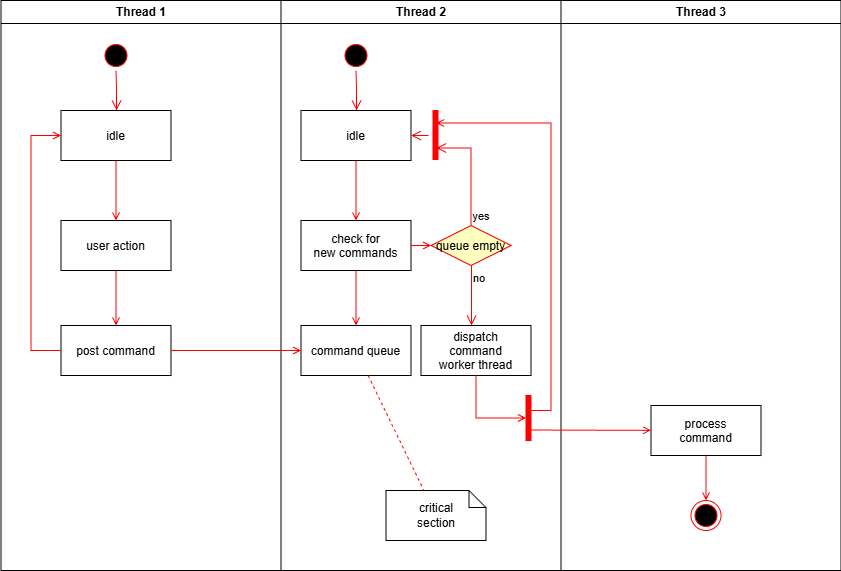

The diagram above was exported from draw.io. Its source (the exported page's mxGraphModel, read from the mxfile embedded in the PNG):
<mxGraphModel dx="872" dy="507" grid="1" gridSize="10" guides="1" tooltips="1" connect="1" arrows="1" fold="1" page="1" pageScale="1" pageWidth="1169" pageHeight="826" background="none" math="0" shadow="0">
  <root>
    <mxCell id="0" />
    <mxCell id="1" parent="0" />
    <mxCell id="2" parent="1" style="swimlane;whiteSpace=wrap" value="Thread 1" vertex="1">
      <mxGeometry height="570" width="280" x="164.5" y="128" as="geometry" />
    </mxCell>
    <mxCell id="5" parent="2" style="ellipse;shape=startState;fillColor=#000000;strokeColor=#ff0000;" value="" vertex="1">
      <mxGeometry height="30" width="30" x="100" y="40" as="geometry" />
    </mxCell>
    <mxCell id="6" edge="1" parent="2" source="5" style="edgeStyle=elbowEdgeStyle;elbow=horizontal;verticalAlign=bottom;endArrow=open;endSize=8;strokeColor=#FF0000;endFill=1;rounded=0" target="7" value="">
      <mxGeometry x="100" y="40" as="geometry">
        <mxPoint x="115" y="110" as="targetPoint" />
      </mxGeometry>
    </mxCell>
    <mxCell id="7" parent="2" style="" value="idle" vertex="1">
      <mxGeometry height="50" width="110" x="60" y="110" as="geometry" />
    </mxCell>
    <mxCell id="8" parent="2" style="" value="user action" vertex="1">
      <mxGeometry height="50" width="110" x="60" y="220" as="geometry" />
    </mxCell>
    <mxCell id="9" edge="1" parent="2" source="7" style="endArrow=open;strokeColor=#FF0000;endFill=1;rounded=0" target="8" value="">
      <mxGeometry relative="1" as="geometry" />
    </mxCell>
    <mxCell id="10" parent="2" style="" value="post command" vertex="1">
      <mxGeometry height="50" width="110" x="60" y="325" as="geometry" />
    </mxCell>
    <mxCell id="11" edge="1" parent="2" source="8" style="endArrow=open;strokeColor=#FF0000;endFill=1;rounded=0" target="10" value="">
      <mxGeometry relative="1" as="geometry" />
    </mxCell>
    <mxCell id="12" edge="1" parent="2" source="10" style="edgeStyle=elbowEdgeStyle;elbow=horizontal;strokeColor=#FF0000;endArrow=open;endFill=1;rounded=0" target="7" value="">
      <mxGeometry height="100" relative="1" width="100" as="geometry">
        <Array as="points">
          <mxPoint x="30" y="250" />
        </Array>
        <mxPoint x="160" y="290" as="sourcePoint" />
        <mxPoint x="260" y="190" as="targetPoint" />
      </mxGeometry>
    </mxCell>
    <mxCell id="3" parent="1" style="swimlane;whiteSpace=wrap" value="Thread 2" vertex="1">
      <mxGeometry height="570" width="280" x="444.5" y="128" as="geometry" />
    </mxCell>
    <mxCell id="13" parent="3" style="ellipse;shape=startState;fillColor=#000000;strokeColor=#ff0000;" value="" vertex="1">
      <mxGeometry height="30" width="30" x="60" y="40" as="geometry" />
    </mxCell>
    <mxCell id="14" edge="1" parent="3" source="13" style="edgeStyle=elbowEdgeStyle;elbow=horizontal;verticalAlign=bottom;endArrow=open;endSize=8;strokeColor=#FF0000;endFill=1;rounded=0" target="15" value="">
      <mxGeometry x="40" y="20" as="geometry">
        <mxPoint x="55" y="90" as="targetPoint" />
      </mxGeometry>
    </mxCell>
    <mxCell id="15" parent="3" style="" value="idle" vertex="1">
      <mxGeometry height="50" width="110" x="20" y="110" as="geometry" />
    </mxCell>
    <mxCell id="16" parent="3" style="" value="check for &#10;new commands" vertex="1">
      <mxGeometry height="50" width="110" x="20" y="220" as="geometry" />
    </mxCell>
    <mxCell id="17" edge="1" parent="3" source="15" style="endArrow=open;strokeColor=#FF0000;endFill=1;rounded=0" target="16" value="">
      <mxGeometry relative="1" as="geometry" />
    </mxCell>
    <mxCell id="18" parent="3" style="" value="command queue" vertex="1">
      <mxGeometry height="50" width="110" x="20" y="325" as="geometry" />
    </mxCell>
    <mxCell id="19" edge="1" parent="3" source="16" style="endArrow=open;strokeColor=#FF0000;endFill=1;rounded=0" target="18" value="">
      <mxGeometry relative="1" as="geometry" />
    </mxCell>
    <mxCell id="21" parent="3" style="rhombus;fillColor=#ffffc0;strokeColor=#ff0000;" value="queue empty" vertex="1">
      <mxGeometry height="40" width="80" x="150" y="225" as="geometry" />
    </mxCell>
    <mxCell id="22" edge="1" parent="3" source="21" style="edgeStyle=elbowEdgeStyle;elbow=horizontal;align=left;verticalAlign=bottom;endArrow=open;endSize=8;strokeColor=#FF0000;exitX=0.5;exitY=0;endFill=1;rounded=0;entryX=0.75;entryY=0.5;entryPerimeter=0" target="25" value="yes">
      <mxGeometry relative="1" x="-1" as="geometry">
        <Array as="points">
          <mxPoint x="190" y="180" />
        </Array>
        <mxPoint x="160" y="150" as="targetPoint" />
      </mxGeometry>
    </mxCell>
    <mxCell id="23" edge="1" parent="3" source="21" style="edgeStyle=elbowEdgeStyle;elbow=horizontal;align=left;verticalAlign=top;endArrow=open;endSize=8;strokeColor=#FF0000;endFill=1;rounded=0" target="30" value="no">
      <mxGeometry relative="1" x="-1" as="geometry">
        <mxPoint x="190" y="305" as="targetPoint" />
      </mxGeometry>
    </mxCell>
    <mxCell id="24" edge="1" parent="3" source="16" style="endArrow=open;strokeColor=#FF0000;endFill=1;rounded=0" target="21" value="">
      <mxGeometry relative="1" as="geometry" />
    </mxCell>
    <mxCell id="25" parent="3" style="shape=line;strokeWidth=6;strokeColor=#ff0000;rotation=90" value="" vertex="1">
      <mxGeometry height="15" width="50" x="130" y="127.5" as="geometry" />
    </mxCell>
    <mxCell id="26" edge="1" parent="3" source="25" style="edgeStyle=elbowEdgeStyle;elbow=horizontal;verticalAlign=bottom;endArrow=open;endSize=8;strokeColor=#FF0000;endFill=1;rounded=0" target="15" value="">
      <mxGeometry x="130" y="90" as="geometry">
        <mxPoint x="230" y="140" as="targetPoint" />
      </mxGeometry>
    </mxCell>
    <mxCell id="30" parent="3" style="" value="dispatch&#10;command&#10;worker thread" vertex="1">
      <mxGeometry height="50" width="110" x="140" y="325" as="geometry" />
    </mxCell>
    <mxCell id="31" parent="3" style="shape=note;whiteSpace=wrap;size=17" value="critical&#10;section" vertex="1">
      <mxGeometry height="50" width="100" x="105" y="490" as="geometry" />
    </mxCell>
    <mxCell id="32" edge="1" parent="3" source="18" style="endArrow=none;strokeColor=#FF0000;endFill=0;rounded=0;dashed=1" target="31" value="">
      <mxGeometry relative="1" as="geometry" />
    </mxCell>
    <mxCell id="34" parent="3" style="whiteSpace=wrap;strokeColor=#FF0000;fillColor=#FF0000" value="" vertex="1">
      <mxGeometry height="45" width="5" x="245" y="395" as="geometry" />
    </mxCell>
    <mxCell id="41" edge="1" parent="3" source="30" style="edgeStyle=elbowEdgeStyle;elbow=horizontal;entryX=0;entryY=0.5;strokeColor=#FF0000;endArrow=open;endFill=1;rounded=0" target="34" value="">
      <mxGeometry height="100" relative="1" width="100" as="geometry">
        <Array as="points">
          <mxPoint x="195" y="400" />
        </Array>
        <mxPoint x="60" y="480" as="sourcePoint" />
        <mxPoint x="160" y="380" as="targetPoint" />
      </mxGeometry>
    </mxCell>
    <mxCell id="4" parent="1" style="swimlane;whiteSpace=wrap" value="Thread 3" vertex="1">
      <mxGeometry height="570" width="280" x="724.5" y="128" as="geometry" />
    </mxCell>
    <mxCell id="33" parent="4" style="" value="process&#10;command" vertex="1">
      <mxGeometry height="50" width="110" x="90" y="405" as="geometry" />
    </mxCell>
    <mxCell id="35" edge="1" parent="4" style="edgeStyle=elbowEdgeStyle;elbow=horizontal;strokeColor=#FF0000;endArrow=open;endFill=1;rounded=0;entryX=0.25;entryY=0.5;entryPerimeter=0" target="25" value="">
      <mxGeometry height="100" relative="1" width="100" as="geometry">
        <Array as="points">
          <mxPoint x="-10" y="135" />
        </Array>
        <mxPoint x="-30" y="410" as="sourcePoint" />
        <mxPoint x="-120" y="120" as="targetPoint" />
      </mxGeometry>
    </mxCell>
    <mxCell id="37" edge="1" parent="4" style="edgeStyle=none;strokeColor=#FF0000;endArrow=open;endFill=1;rounded=0" target="33" value="">
      <mxGeometry height="100" relative="1" width="100" as="geometry">
        <mxPoint x="-30" y="429.5" as="sourcePoint" />
        <mxPoint x="90" y="429.5" as="targetPoint" />
      </mxGeometry>
    </mxCell>
    <mxCell id="38" parent="4" style="ellipse;shape=endState;fillColor=#000000;strokeColor=#ff0000" value="" vertex="1">
      <mxGeometry height="30" width="30" x="130" y="500" as="geometry" />
    </mxCell>
    <mxCell id="39" edge="1" parent="4" source="33" style="endArrow=open;strokeColor=#FF0000;endFill=1;rounded=0" target="38" value="">
      <mxGeometry relative="1" as="geometry" />
    </mxCell>
    <mxCell id="20" edge="1" parent="1" source="10" style="endArrow=open;strokeColor=#FF0000;endFill=1;rounded=0" target="18" value="">
      <mxGeometry relative="1" as="geometry" />
    </mxCell>
  </root>
</mxGraphModel>